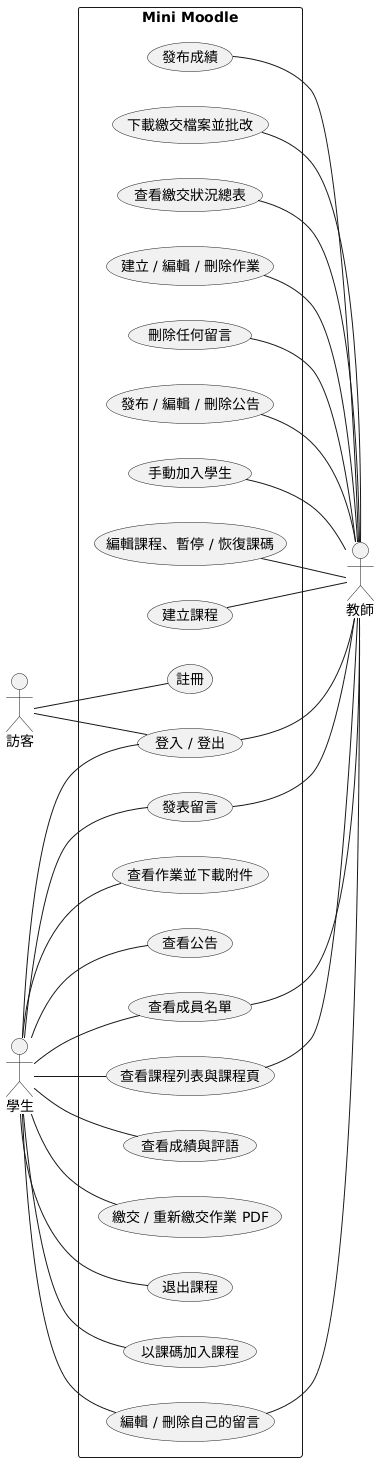

The diagram above was rendered by PlantUML. Its source (embedded in the PNG):
@startuml
left to right direction
skinparam shadowing false
actor 訪客 as V
actor 學生 as S
actor 教師 as T

rectangle "Mini Moodle" {
  usecase "註冊" as U1
  usecase "登入 / 登出" as U2

  usecase "以課碼加入課程" as S1
  usecase "退出課程" as S2
  usecase "繳交 / 重新繳交作業 PDF" as S3
  usecase "查看成績與評語" as S4

  usecase "查看課程列表與課程頁" as C1
  usecase "查看成員名單" as C2
  usecase "查看公告" as C3
  usecase "查看作業並下載附件" as C4
  usecase "發表留言" as C5
  usecase "編輯 / 刪除自己的留言" as C6

  usecase "建立課程" as T1
  usecase "編輯課程、暫停 / 恢復課碼" as T2
  usecase "手動加入學生" as T3
  usecase "發布 / 編輯 / 刪除公告" as T4
  usecase "刪除任何留言" as T5
  usecase "建立 / 編輯 / 刪除作業" as T6
  usecase "查看繳交狀況總表" as T7
  usecase "下載繳交檔案並批改" as T8
  usecase "發布成績" as T9
}

U1 -[hidden]right- U2
U2 -[hidden]right- S1
S1 -[hidden]right- S2
S2 -[hidden]right- S3
S3 -[hidden]right- S4
S4 -[hidden]right- C1
C1 -[hidden]right- C2
C2 -[hidden]right- C3
C3 -[hidden]right- C4
C4 -[hidden]right- C5
C5 -[hidden]right- C6
C6 -[hidden]right- T1
T1 -[hidden]right- T2
T2 -[hidden]right- T3
T3 -[hidden]right- T4
T4 -[hidden]right- T5
T5 -[hidden]right- T6
T6 -[hidden]right- T7
T7 -[hidden]right- T8
T8 -[hidden]right- T9

V -- U1
V -- U2
S -- U2
U2 -- T

S -- S1
S -- S2
S -- S3
S -- S4

S -- C1
S -- C2
S -- C3
S -- C4
S -- C5
S -- C6
C1 -- T
C2 -- T
C5 -- T
C6 -- T
C3 -[hidden]- T
C4 -[hidden]- T

T1 -- T
T2 -- T
T3 -- T
T4 -- T
T5 -- T
T6 -- T
T7 -- T
T8 -- T
T9 -- T
@enduml